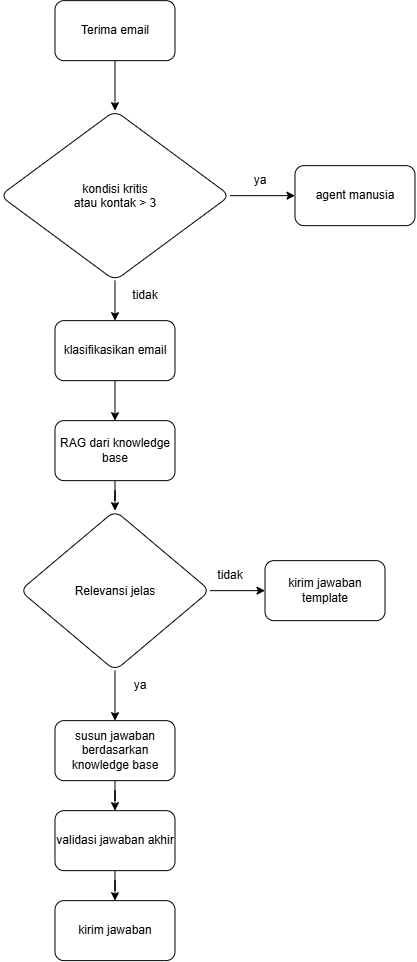

The diagram above was exported from draw.io. Its source (the exported page's mxGraphModel, read from the mxfile embedded in the PNG):
<mxGraphModel dx="593" dy="326" grid="1" gridSize="10" guides="1" tooltips="1" connect="1" arrows="1" fold="1" page="1" pageScale="1" pageWidth="850" pageHeight="1100" math="0" shadow="0">
  <root>
    <mxCell id="0" />
    <mxCell id="1" parent="0" />
    <mxCell id="l4YcXAN-zRMth-SYSEul-24" edge="1" parent="1" source="l4YcXAN-zRMth-SYSEul-22" style="edgeStyle=orthogonalEdgeStyle;rounded=0;orthogonalLoop=1;jettySize=auto;html=1;" target="l4YcXAN-zRMth-SYSEul-23" value="">
      <mxGeometry relative="1" as="geometry" />
    </mxCell>
    <mxCell id="l4YcXAN-zRMth-SYSEul-22" parent="1" style="rounded=1;whiteSpace=wrap;html=1;" value="Terima email" vertex="1">
      <mxGeometry height="60" width="120" x="375" y="70" as="geometry" />
    </mxCell>
    <mxCell id="l4YcXAN-zRMth-SYSEul-26" edge="1" parent="1" source="l4YcXAN-zRMth-SYSEul-23" style="edgeStyle=orthogonalEdgeStyle;rounded=0;orthogonalLoop=1;jettySize=auto;html=1;" target="l4YcXAN-zRMth-SYSEul-25" value="">
      <mxGeometry relative="1" as="geometry" />
    </mxCell>
    <mxCell id="l4YcXAN-zRMth-SYSEul-28" edge="1" parent="1" source="l4YcXAN-zRMth-SYSEul-23" style="edgeStyle=orthogonalEdgeStyle;rounded=0;orthogonalLoop=1;jettySize=auto;html=1;" target="l4YcXAN-zRMth-SYSEul-27" value="">
      <mxGeometry relative="1" as="geometry" />
    </mxCell>
    <mxCell id="l4YcXAN-zRMth-SYSEul-23" parent="1" style="rhombus;whiteSpace=wrap;html=1;shapeInside=1;rounded=1;" value="kondisi kritis&lt;br&gt;atau&amp;nbsp;&lt;span style=&quot;background-color: transparent; color: light-dark(rgb(0, 0, 0), rgb(255, 255, 255));&quot;&gt;kontak &amp;gt; 3&lt;/span&gt;&lt;div&gt;&lt;br/&gt;&lt;/div&gt;" vertex="1">
      <mxGeometry height="170" width="230" x="320" y="180" as="geometry" />
    </mxCell>
    <mxCell id="l4YcXAN-zRMth-SYSEul-25" parent="1" style="whiteSpace=wrap;html=1;rounded=1;" value="agent manusia" vertex="1">
      <mxGeometry height="60" width="120" x="615" y="235" as="geometry" />
    </mxCell>
    <mxCell id="l4YcXAN-zRMth-SYSEul-30" edge="1" parent="1" source="l4YcXAN-zRMth-SYSEul-27" style="edgeStyle=orthogonalEdgeStyle;rounded=0;orthogonalLoop=1;jettySize=auto;html=1;" target="l4YcXAN-zRMth-SYSEul-29" value="">
      <mxGeometry relative="1" as="geometry" />
    </mxCell>
    <mxCell id="l4YcXAN-zRMth-SYSEul-27" parent="1" style="whiteSpace=wrap;html=1;rounded=1;" value="klasifikasikan email" vertex="1">
      <mxGeometry height="60" width="120" x="375" y="390" as="geometry" />
    </mxCell>
    <mxCell id="l4YcXAN-zRMth-SYSEul-32" edge="1" parent="1" source="l4YcXAN-zRMth-SYSEul-29" style="edgeStyle=orthogonalEdgeStyle;rounded=0;orthogonalLoop=1;jettySize=auto;html=1;" target="l4YcXAN-zRMth-SYSEul-31" value="">
      <mxGeometry relative="1" as="geometry" />
    </mxCell>
    <mxCell id="l4YcXAN-zRMth-SYSEul-29" parent="1" style="whiteSpace=wrap;html=1;rounded=1;" value="RAG dari knowledge base" vertex="1">
      <mxGeometry height="60" width="120" x="375" y="490" as="geometry" />
    </mxCell>
    <mxCell id="l4YcXAN-zRMth-SYSEul-34" edge="1" parent="1" source="l4YcXAN-zRMth-SYSEul-31" style="edgeStyle=orthogonalEdgeStyle;rounded=0;orthogonalLoop=1;jettySize=auto;html=1;" target="l4YcXAN-zRMth-SYSEul-33" value="">
      <mxGeometry relative="1" as="geometry" />
    </mxCell>
    <mxCell id="l4YcXAN-zRMth-SYSEul-36" edge="1" parent="1" source="l4YcXAN-zRMth-SYSEul-31" style="edgeStyle=orthogonalEdgeStyle;rounded=0;orthogonalLoop=1;jettySize=auto;html=1;" target="l4YcXAN-zRMth-SYSEul-35" value="">
      <mxGeometry relative="1" as="geometry" />
    </mxCell>
    <mxCell id="l4YcXAN-zRMth-SYSEul-31" parent="1" style="rhombus;whiteSpace=wrap;html=1;shapeInside=1;rounded=1;" value="Relevansi jelas" vertex="1">
      <mxGeometry height="160" width="190" x="340" y="580" as="geometry" />
    </mxCell>
    <mxCell id="l4YcXAN-zRMth-SYSEul-38" edge="1" parent="1" source="l4YcXAN-zRMth-SYSEul-33" style="edgeStyle=orthogonalEdgeStyle;rounded=0;orthogonalLoop=1;jettySize=auto;html=1;" target="l4YcXAN-zRMth-SYSEul-37" value="">
      <mxGeometry relative="1" as="geometry" />
    </mxCell>
    <mxCell id="l4YcXAN-zRMth-SYSEul-33" parent="1" style="whiteSpace=wrap;html=1;rounded=1;" value="susun jawaban berdasarkan knowledge base" vertex="1">
      <mxGeometry height="60" width="120" x="375" y="790" as="geometry" />
    </mxCell>
    <mxCell id="l4YcXAN-zRMth-SYSEul-35" parent="1" style="whiteSpace=wrap;html=1;rounded=1;" value="kirim jawaban template" vertex="1">
      <mxGeometry height="60" width="120" x="585" y="630" as="geometry" />
    </mxCell>
    <mxCell id="l4YcXAN-zRMth-SYSEul-40" edge="1" parent="1" source="l4YcXAN-zRMth-SYSEul-37" style="edgeStyle=orthogonalEdgeStyle;rounded=0;orthogonalLoop=1;jettySize=auto;html=1;" target="l4YcXAN-zRMth-SYSEul-39" value="">
      <mxGeometry relative="1" as="geometry" />
    </mxCell>
    <mxCell id="l4YcXAN-zRMth-SYSEul-37" parent="1" style="whiteSpace=wrap;html=1;rounded=1;" value="validasi jawaban akhir" vertex="1">
      <mxGeometry height="60" width="120" x="375" y="880" as="geometry" />
    </mxCell>
    <mxCell id="l4YcXAN-zRMth-SYSEul-39" parent="1" style="whiteSpace=wrap;html=1;rounded=1;" value="kirim jawaban" vertex="1">
      <mxGeometry height="60" width="120" x="375" y="970" as="geometry" />
    </mxCell>
    <mxCell id="l4YcXAN-zRMth-SYSEul-41" parent="1" style="text;html=1;whiteSpace=wrap;strokeColor=none;fillColor=none;align=center;verticalAlign=middle;rounded=0;" value="ya" vertex="1">
      <mxGeometry height="30" width="60" x="550" y="235" as="geometry" />
    </mxCell>
    <mxCell id="l4YcXAN-zRMth-SYSEul-42" parent="1" style="text;html=1;whiteSpace=wrap;strokeColor=none;fillColor=none;align=center;verticalAlign=middle;rounded=0;" value="tidak" vertex="1">
      <mxGeometry height="30" width="60" x="435" y="350" as="geometry" />
    </mxCell>
    <mxCell id="l4YcXAN-zRMth-SYSEul-43" parent="1" style="text;html=1;whiteSpace=wrap;strokeColor=none;fillColor=none;align=center;verticalAlign=middle;rounded=0;" value="tidak" vertex="1">
      <mxGeometry height="30" width="60" x="520" y="630" as="geometry" />
    </mxCell>
    <mxCell id="l4YcXAN-zRMth-SYSEul-44" parent="1" style="text;html=1;whiteSpace=wrap;strokeColor=none;fillColor=none;align=center;verticalAlign=middle;rounded=0;" value="ya" vertex="1">
      <mxGeometry height="30" width="60" x="430" y="740" as="geometry" />
    </mxCell>
  </root>
</mxGraphModel>